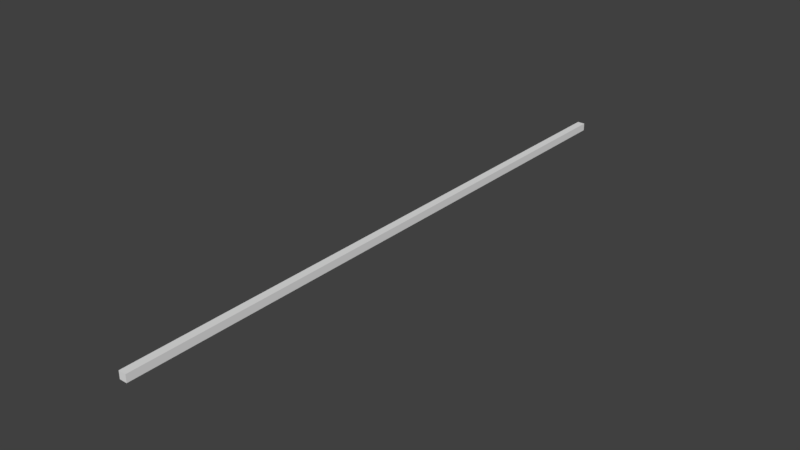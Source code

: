 # Source: 2beams.blend  (saved by Blender 2.79.0; exported with 4.5.12 LTS)
import bpy
from mathutils import Matrix  # noqa: F401  (used for matrix-valued properties, if any)

bpy.ops.wm.read_factory_settings(use_empty=True)
scene = bpy.context.scene
scene.name = 'Scene'

# ---- collections
col_collection_1 = bpy.data.collections.new('Collection 1'); scene.collection.children.link(col_collection_1)

# ---- world
world_world = bpy.data.worlds.new('World'); scene.world = world_world
world_world.color = (0.05088, 0.05088, 0.05088)
world_world.use_sun_shadow = False
world_world.sun_shadow_jitter_overblur = 0.0
world_world.cycles.sampling_method = 'MANUAL'

# ---- meshes
me_cube_003 = bpy.data.meshes.new('Cube.003')
me_cube_003.from_pydata([(-0.025, 2.0, -0.025), (-0.025, -2.0, -0.025), (-0.025, 2.0, 0.025), (-0.025, -2.0, 0.025), (0.025, 2.0, -0.025), (0.025, -2.0, -0.025), (0.025, 2.0, 0.025), (0.025, -2.0, 0.025)], [], [(0, 1, 3, 2), (2, 3, 7, 6), (6, 7, 5, 4), (4, 5, 1, 0), (2, 6, 4, 0), (7, 3, 1, 5)])
_uv = me_cube_003.uv_layers.new(name='UVMap')
_uv.uv.foreach_set('vector', [0.0, 0.0, 1.0, 0.0, 1.0, 1.0, 0.0, 1.0, 0.0, 0.0, 1.0, 0.0, 1.0, 1.0, 0.0, 1.0, 0.0, 0.0, 1.0, 0.0, 1.0, 1.0, 0.0, 1.0, 0.0, 0.0, 1.0, 0.0, 1.0, 1.0, 0.0, 1.0, 0.0, 0.0, 1.0, 0.0, 1.0, 1.0, 0.0, 1.0, 0.0, 0.0, 1.0, 0.0, 1.0, 1.0, 0.0, 1.0])
me_cube_003.use_remesh_preserve_volume = False
me_cube_003.use_remesh_preserve_attributes = False
me_cube_003.use_mirror_vertex_groups = False
me_cube_003.update()

# ---- objects
ob_cube = bpy.data.objects.new('Cube', me_cube_003)

# ---- transforms, parenting, visibility, modifiers, constraints
ob_cube.location = (0.0, 0.0, 0.0)
ob_cube.lineart.crease_threshold = 0.0

# ---- collection membership
col_collection_1.objects.link(ob_cube)

# ---- scene / render settings (as saved in the file)
scene.frame_start = 1; scene.frame_end = 250; scene.frame_set(1)
scene.render.engine = 'BLENDER_EEVEE_NEXT'
scene.render.resolution_percentage = 50
scene.render.dither_intensity = 0.0
scene.cycles.use_denoising = False
scene.cycles.samples = 128
scene.cycles.sampling_pattern = 'TABULATED_SOBOL'
scene.cycles.use_adaptive_sampling = False
scene.cycles.use_light_tree = False
scene.cycles.blur_glossy = 0.0
scene.cycles.sample_clamp_indirect = 0.0
scene.view_settings.view_transform = 'Standard'
bpy.context.view_layer.update()

# ---- added for rendering (the .blend has no active camera and no usable light): camera, sun
cam_auto = bpy.data.cameras.new('AutoCamera')
cam_auto.lens = 50.0
cam_auto.sensor_width = 36.0
cam_auto.clip_end = 1000.0
ob_auto_camera = bpy.data.objects.new('AutoCamera', cam_auto)
scene.collection.objects.link(ob_auto_camera)
ob_auto_camera.location = (3.70148, -4.44177, 2.96118)
ob_auto_camera.rotation_euler = (1.09748, -7.21219e-08, 0.694738)
scene.camera = ob_auto_camera
light_auto_sun = bpy.data.lights.new('AutoSun', 'SUN')
light_auto_sun.energy = 3.0
light_auto_sun.angle = 0.0523599
ob_auto_sun = bpy.data.objects.new('AutoSun', light_auto_sun)
scene.collection.objects.link(ob_auto_sun)
ob_auto_sun.rotation_euler = (0.872665, 0.174533, 0.523599)
bpy.context.view_layer.update()
